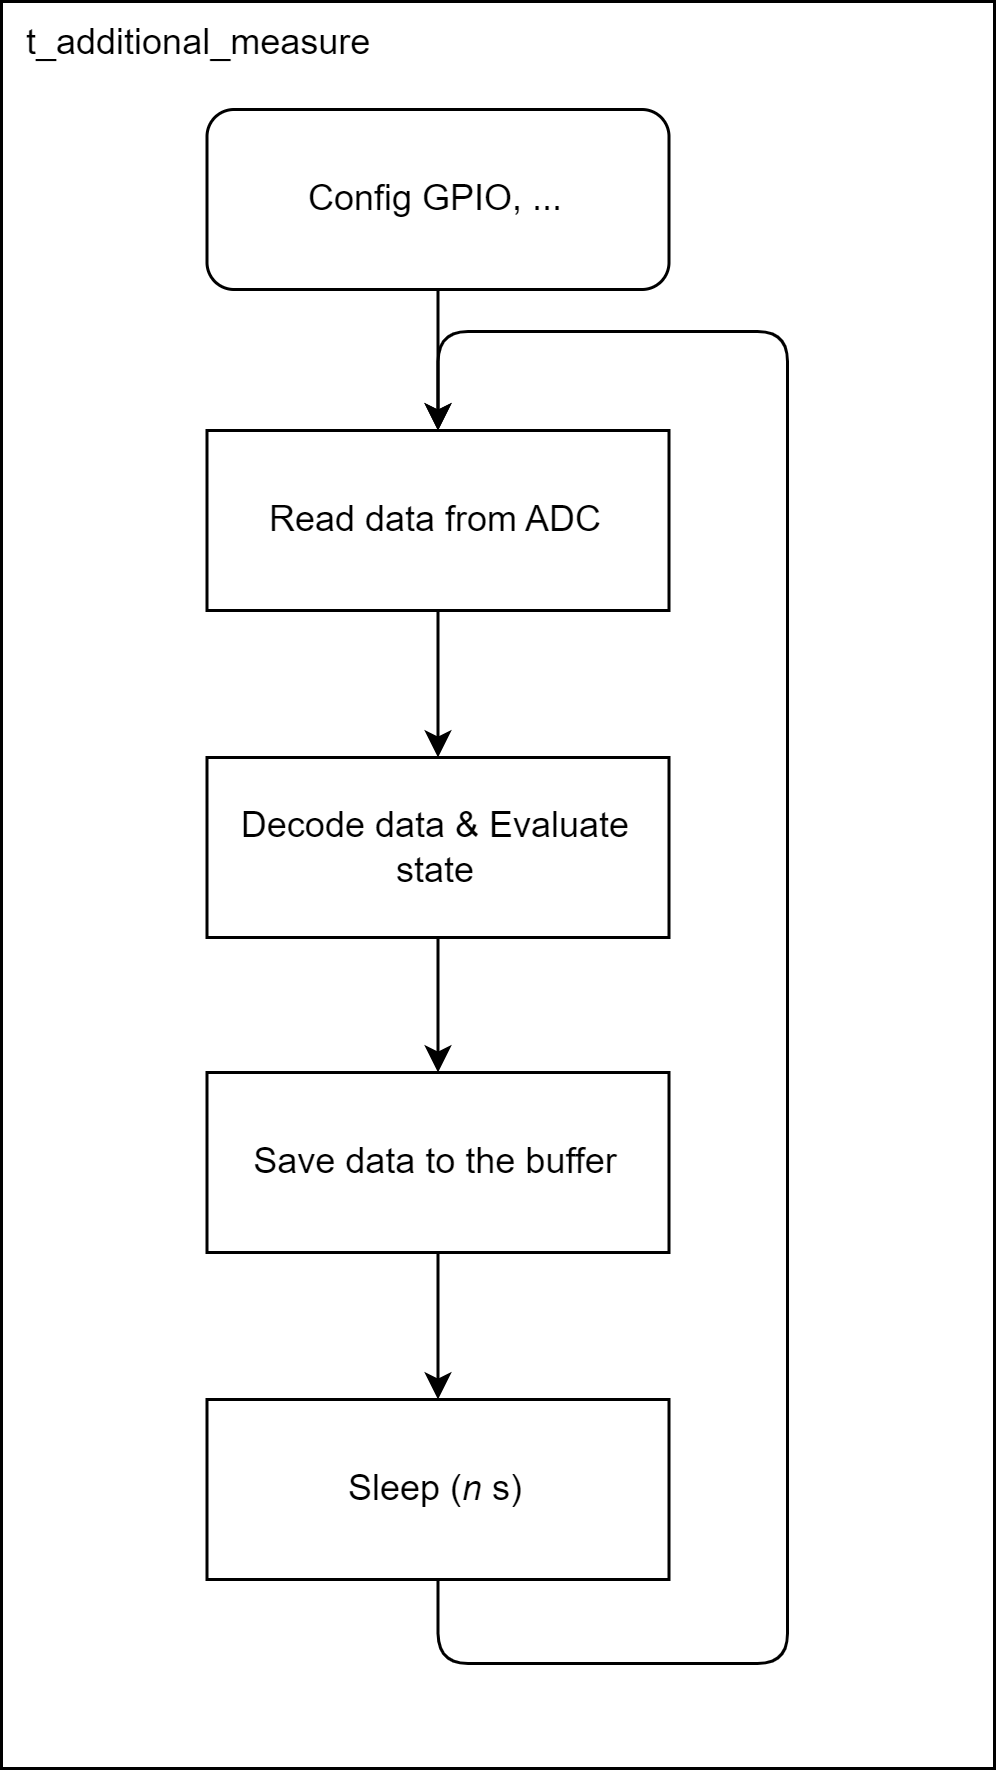

The diagram above was exported from draw.io. Its source (the exported page's mxGraphModel, read from the mxfile embedded in the PNG):
<mxGraphModel dx="3911" dy="1676" grid="0" gridSize="10" guides="1" tooltips="1" connect="1" arrows="1" fold="1" page="0" pageScale="1" pageWidth="1600" pageHeight="1200" math="0" shadow="0">
  <root>
    <mxCell id="0" />
    <mxCell id="1" parent="0" />
    <mxCell id="264" value="&amp;nbsp; t_additional_measure" style="rounded=0;whiteSpace=wrap;html=1;align=left;verticalAlign=top;" parent="1" vertex="1">
      <mxGeometry x="-2538" y="-661" width="331" height="589" as="geometry" />
    </mxCell>
    <mxCell id="202" style="edgeStyle=none;html=1;exitX=0.5;exitY=1;exitDx=0;exitDy=0;" parent="1" source="189" target="201" edge="1">
      <mxGeometry relative="1" as="geometry" />
    </mxCell>
    <mxCell id="189" value="Read data from ADC" style="rounded=0;whiteSpace=wrap;html=1;flipV=1;flipH=1;" parent="1" vertex="1">
      <mxGeometry x="-2469.5" y="-518" width="154" height="60" as="geometry" />
    </mxCell>
    <mxCell id="195" style="edgeStyle=orthogonalEdgeStyle;html=1;exitX=0.5;exitY=1;exitDx=0;exitDy=0;entryX=0.5;entryY=0;entryDx=0;entryDy=0;" parent="1" source="196" target="200" edge="1">
      <mxGeometry relative="1" as="geometry" />
    </mxCell>
    <mxCell id="196" value="Save data to the buffer" style="rounded=0;whiteSpace=wrap;html=1;flipV=1;flipH=1;" parent="1" vertex="1">
      <mxGeometry x="-2469.5" y="-304" width="154" height="60" as="geometry" />
    </mxCell>
    <mxCell id="270" style="edgeStyle=orthogonalEdgeStyle;html=1;exitX=0.5;exitY=1;exitDx=0;exitDy=0;entryX=0.5;entryY=0;entryDx=0;entryDy=0;" parent="1" source="200" target="189" edge="1">
      <mxGeometry relative="1" as="geometry">
        <Array as="points">
          <mxPoint x="-2393" y="-107" />
          <mxPoint x="-2276" y="-107" />
          <mxPoint x="-2276" y="-551" />
          <mxPoint x="-2393" y="-551" />
        </Array>
      </mxGeometry>
    </mxCell>
    <mxCell id="200" value="Sleep (&lt;i&gt;n&lt;/i&gt; s)" style="rounded=0;whiteSpace=wrap;html=1;flipV=1;flipH=1;" parent="1" vertex="1">
      <mxGeometry x="-2469.5" y="-195" width="154" height="60" as="geometry" />
    </mxCell>
    <mxCell id="203" style="edgeStyle=none;html=1;exitX=0.5;exitY=1;exitDx=0;exitDy=0;" parent="1" source="201" target="196" edge="1">
      <mxGeometry relative="1" as="geometry" />
    </mxCell>
    <mxCell id="201" value="Decode data &amp;amp; Evaluate state" style="rounded=0;whiteSpace=wrap;html=1;flipV=1;flipH=1;" parent="1" vertex="1">
      <mxGeometry x="-2469.5" y="-409" width="154" height="60" as="geometry" />
    </mxCell>
    <mxCell id="230" style="edgeStyle=none;html=1;exitX=0.5;exitY=1;exitDx=0;exitDy=0;" parent="1" source="229" target="189" edge="1">
      <mxGeometry relative="1" as="geometry" />
    </mxCell>
    <mxCell id="229" value="Config GPIO, ..." style="rounded=1;whiteSpace=wrap;html=1;flipV=1;flipH=1;" parent="1" vertex="1">
      <mxGeometry x="-2469.5" y="-625" width="154" height="60" as="geometry" />
    </mxCell>
    <mxCell id="287" style="edgeStyle=orthogonalEdgeStyle;html=1;exitX=0.5;exitY=1;exitDx=0;exitDy=0;entryX=0.5;entryY=1;entryDx=0;entryDy=0;" parent="1" source="252" edge="1">
      <mxGeometry relative="1" as="geometry">
        <Array as="points">
          <mxPoint x="-3075" y="-695" />
          <mxPoint x="-2733" y="-695" />
        </Array>
        <mxPoint x="-2733.0000000000005" y="-780" as="targetPoint" />
      </mxGeometry>
    </mxCell>
  </root>
</mxGraphModel>